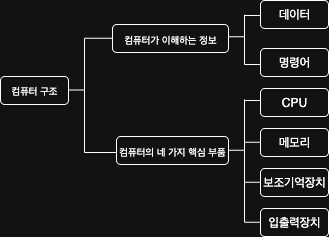

The diagram above was exported from draw.io. Its source (the exported page's mxGraphModel, read from the mxfile embedded in the PNG):
<mxGraphModel dx="426" dy="807" grid="1" gridSize="4" guides="1" tooltips="1" connect="1" arrows="1" fold="1" page="1" pageScale="1" pageWidth="345" pageHeight="345" math="0" shadow="0">
  <root>
    <mxCell id="0" />
    <mxCell id="1" parent="0" />
    <mxCell id="gA1v2H07DZAQ_G1ECtTq-128" value="&lt;font style=&quot;font-size: 10px;&quot;&gt;컴퓨터 구조&lt;/font&gt;" style="rounded=1;whiteSpace=wrap;html=1;" vertex="1" parent="1">
      <mxGeometry y="152" width="68" height="28" as="geometry" />
    </mxCell>
    <mxCell id="gA1v2H07DZAQ_G1ECtTq-129" value="컴퓨터가 이해하는 정보" style="rounded=1;whiteSpace=wrap;html=1;fontSize=10;" vertex="1" parent="1">
      <mxGeometry x="112" y="100" width="116" height="28" as="geometry" />
    </mxCell>
    <mxCell id="gA1v2H07DZAQ_G1ECtTq-130" value="컴퓨터의 네 가지 핵심 부품" style="rounded=1;whiteSpace=wrap;html=1;fontSize=10;" vertex="1" parent="1">
      <mxGeometry x="116" y="212" width="112" height="28" as="geometry" />
    </mxCell>
    <mxCell id="gA1v2H07DZAQ_G1ECtTq-133" value="" style="endArrow=none;html=1;rounded=0;fontSize=12;startSize=8;endSize=8;curved=1;" edge="1" parent="1">
      <mxGeometry width="50" height="50" relative="1" as="geometry">
        <mxPoint x="84" y="228" as="sourcePoint" />
        <mxPoint x="84" y="114" as="targetPoint" />
      </mxGeometry>
    </mxCell>
    <mxCell id="gA1v2H07DZAQ_G1ECtTq-134" value="" style="endArrow=none;html=1;rounded=0;fontSize=12;startSize=8;endSize=8;curved=1;" edge="1" parent="1">
      <mxGeometry width="50" height="50" relative="1" as="geometry">
        <mxPoint x="84" y="113.66" as="sourcePoint" />
        <mxPoint x="112" y="113.66" as="targetPoint" />
      </mxGeometry>
    </mxCell>
    <mxCell id="gA1v2H07DZAQ_G1ECtTq-136" value="" style="endArrow=none;html=1;rounded=0;fontSize=12;startSize=8;endSize=8;curved=1;" edge="1" parent="1">
      <mxGeometry width="50" height="50" relative="1" as="geometry">
        <mxPoint x="84" y="228" as="sourcePoint" />
        <mxPoint x="116" y="228" as="targetPoint" />
      </mxGeometry>
    </mxCell>
    <mxCell id="gA1v2H07DZAQ_G1ECtTq-137" value="" style="endArrow=none;html=1;rounded=0;fontSize=12;startSize=8;endSize=8;curved=1;" edge="1" parent="1">
      <mxGeometry width="50" height="50" relative="1" as="geometry">
        <mxPoint x="68" y="165.46999999999997" as="sourcePoint" />
        <mxPoint x="84" y="165.46999999999997" as="targetPoint" />
      </mxGeometry>
    </mxCell>
    <mxCell id="gA1v2H07DZAQ_G1ECtTq-138" value="데이터" style="rounded=1;whiteSpace=wrap;html=1;" vertex="1" parent="1">
      <mxGeometry x="260" y="76" width="68" height="28" as="geometry" />
    </mxCell>
    <mxCell id="gA1v2H07DZAQ_G1ECtTq-139" value="명령어" style="rounded=1;whiteSpace=wrap;html=1;" vertex="1" parent="1">
      <mxGeometry x="260" y="124" width="68" height="28" as="geometry" />
    </mxCell>
    <mxCell id="gA1v2H07DZAQ_G1ECtTq-140" value="CPU" style="rounded=1;whiteSpace=wrap;html=1;" vertex="1" parent="1">
      <mxGeometry x="260" y="164" width="68" height="28" as="geometry" />
    </mxCell>
    <mxCell id="gA1v2H07DZAQ_G1ECtTq-141" value="메모리" style="rounded=1;whiteSpace=wrap;html=1;" vertex="1" parent="1">
      <mxGeometry x="260" y="204" width="68" height="28" as="geometry" />
    </mxCell>
    <mxCell id="gA1v2H07DZAQ_G1ECtTq-142" value="보조기억장치" style="rounded=1;whiteSpace=wrap;html=1;" vertex="1" parent="1">
      <mxGeometry x="260" y="244" width="68" height="28" as="geometry" />
    </mxCell>
    <mxCell id="gA1v2H07DZAQ_G1ECtTq-143" value="입출력장치" style="rounded=1;whiteSpace=wrap;html=1;" vertex="1" parent="1">
      <mxGeometry x="260" y="284" width="68" height="28" as="geometry" />
    </mxCell>
    <mxCell id="gA1v2H07DZAQ_G1ECtTq-144" value="" style="endArrow=none;html=1;rounded=0;fontSize=12;startSize=8;endSize=8;curved=1;" edge="1" parent="1">
      <mxGeometry width="50" height="50" relative="1" as="geometry">
        <mxPoint x="244" y="140" as="sourcePoint" />
        <mxPoint x="244" y="90.28999999999999" as="targetPoint" />
      </mxGeometry>
    </mxCell>
    <mxCell id="gA1v2H07DZAQ_G1ECtTq-145" value="" style="endArrow=none;html=1;rounded=0;fontSize=12;startSize=8;endSize=8;curved=1;" edge="1" parent="1">
      <mxGeometry width="50" height="50" relative="1" as="geometry">
        <mxPoint x="244" y="91" as="sourcePoint" />
        <mxPoint x="260" y="91" as="targetPoint" />
      </mxGeometry>
    </mxCell>
    <mxCell id="gA1v2H07DZAQ_G1ECtTq-146" value="" style="endArrow=none;html=1;rounded=0;fontSize=12;startSize=8;endSize=8;curved=1;" edge="1" parent="1">
      <mxGeometry width="50" height="50" relative="1" as="geometry">
        <mxPoint x="228" y="112.15" as="sourcePoint" />
        <mxPoint x="244" y="112.15" as="targetPoint" />
      </mxGeometry>
    </mxCell>
    <mxCell id="gA1v2H07DZAQ_G1ECtTq-147" value="" style="endArrow=none;html=1;rounded=0;fontSize=12;startSize=8;endSize=8;curved=1;" edge="1" parent="1">
      <mxGeometry width="50" height="50" relative="1" as="geometry">
        <mxPoint x="244" y="140.07" as="sourcePoint" />
        <mxPoint x="260" y="140.07" as="targetPoint" />
      </mxGeometry>
    </mxCell>
    <mxCell id="gA1v2H07DZAQ_G1ECtTq-148" value="" style="endArrow=none;html=1;rounded=0;fontSize=12;startSize=8;endSize=8;curved=1;" edge="1" parent="1">
      <mxGeometry width="50" height="50" relative="1" as="geometry">
        <mxPoint x="244" y="298" as="sourcePoint" />
        <mxPoint x="244" y="175" as="targetPoint" />
      </mxGeometry>
    </mxCell>
    <mxCell id="gA1v2H07DZAQ_G1ECtTq-149" value="" style="endArrow=none;html=1;rounded=0;fontSize=12;startSize=8;endSize=8;curved=1;" edge="1" parent="1">
      <mxGeometry width="50" height="50" relative="1" as="geometry">
        <mxPoint x="244" y="175.98999999999998" as="sourcePoint" />
        <mxPoint x="260" y="175.98999999999998" as="targetPoint" />
      </mxGeometry>
    </mxCell>
    <mxCell id="gA1v2H07DZAQ_G1ECtTq-150" value="" style="endArrow=none;html=1;rounded=0;fontSize=12;startSize=8;endSize=8;curved=1;" edge="1" parent="1">
      <mxGeometry width="50" height="50" relative="1" as="geometry">
        <mxPoint x="228" y="225.85" as="sourcePoint" />
        <mxPoint x="244" y="225.85" as="targetPoint" />
      </mxGeometry>
    </mxCell>
    <mxCell id="gA1v2H07DZAQ_G1ECtTq-151" value="" style="endArrow=none;html=1;rounded=0;fontSize=12;startSize=8;endSize=8;curved=1;" edge="1" parent="1">
      <mxGeometry width="50" height="50" relative="1" as="geometry">
        <mxPoint x="244" y="217.75999999999996" as="sourcePoint" />
        <mxPoint x="260" y="217.75999999999996" as="targetPoint" />
      </mxGeometry>
    </mxCell>
    <mxCell id="gA1v2H07DZAQ_G1ECtTq-152" value="" style="endArrow=none;html=1;rounded=0;fontSize=12;startSize=8;endSize=8;curved=1;" edge="1" parent="1">
      <mxGeometry width="50" height="50" relative="1" as="geometry">
        <mxPoint x="244" y="257.76000000000005" as="sourcePoint" />
        <mxPoint x="260" y="257.76000000000005" as="targetPoint" />
      </mxGeometry>
    </mxCell>
    <mxCell id="gA1v2H07DZAQ_G1ECtTq-153" value="" style="endArrow=none;html=1;rounded=0;fontSize=12;startSize=8;endSize=8;curved=1;" edge="1" parent="1">
      <mxGeometry width="50" height="50" relative="1" as="geometry">
        <mxPoint x="244" y="297.76000000000005" as="sourcePoint" />
        <mxPoint x="260" y="297.76000000000005" as="targetPoint" />
      </mxGeometry>
    </mxCell>
  </root>
</mxGraphModel>